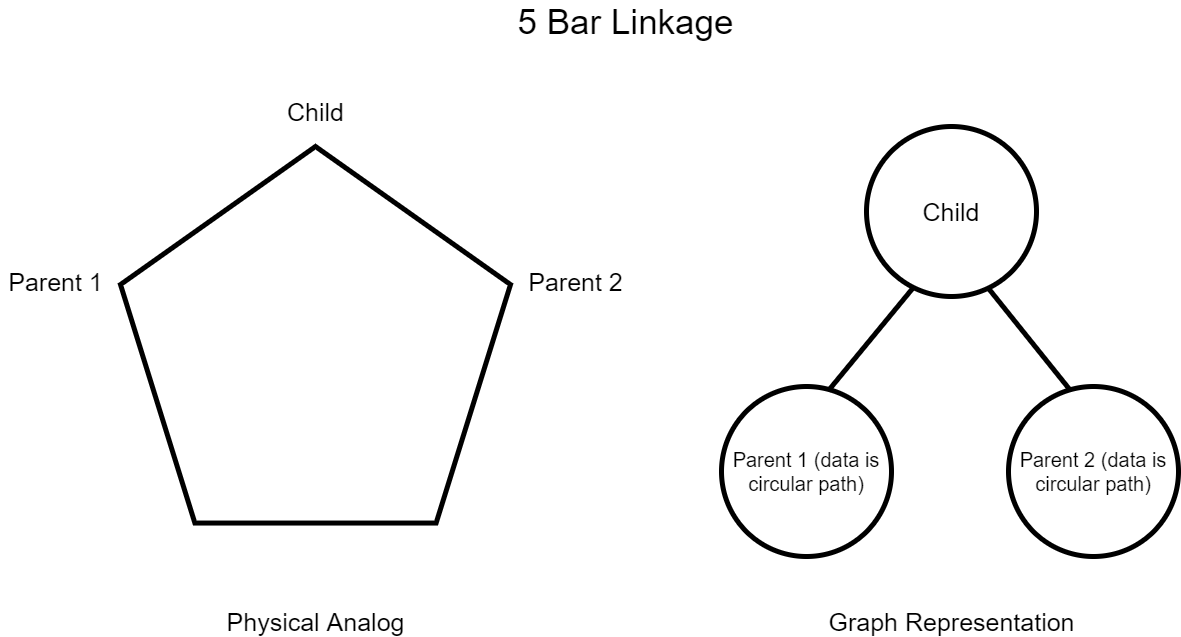

The diagram above was exported from draw.io. Its source (the exported page's mxGraphModel, read from the mxfile embedded in the PNG):
<mxGraphModel dx="2881" dy="1089" grid="1" gridSize="10" guides="1" tooltips="1" connect="1" arrows="1" fold="1" page="1" pageScale="1" pageWidth="850" pageHeight="1100" math="0" shadow="0">
  <root>
    <mxCell id="0" />
    <mxCell id="1" parent="0" />
    <mxCell id="migQWLlwbbS-f3-GcVuZ-1" value="&lt;font style=&quot;font-size: 25px&quot;&gt;Child&lt;/font&gt;" style="ellipse;whiteSpace=wrap;html=1;aspect=fixed;strokeWidth=5;" parent="1" vertex="1">
      <mxGeometry x="356" y="300" width="170" height="170" as="geometry" />
    </mxCell>
    <mxCell id="migQWLlwbbS-f3-GcVuZ-3" value="&lt;font style=&quot;font-size: 20px&quot;&gt;Parent 1 (data is circular path)&lt;/font&gt;" style="ellipse;whiteSpace=wrap;html=1;aspect=fixed;strokeWidth=5;" parent="1" vertex="1">
      <mxGeometry x="211" y="560" width="170" height="170" as="geometry" />
    </mxCell>
    <mxCell id="migQWLlwbbS-f3-GcVuZ-4" value="&lt;font style=&quot;font-size: 20px&quot;&gt;Parent 2 (data is circular path)&lt;/font&gt;" style="ellipse;whiteSpace=wrap;html=1;aspect=fixed;strokeWidth=5;" parent="1" vertex="1">
      <mxGeometry x="498" y="560" width="170" height="170" as="geometry" />
    </mxCell>
    <mxCell id="migQWLlwbbS-f3-GcVuZ-5" value="" style="endArrow=none;html=1;rounded=0;fontSize=25;strokeWidth=5;exitX=0.629;exitY=0.024;exitDx=0;exitDy=0;exitPerimeter=0;entryX=0.271;entryY=0.953;entryDx=0;entryDy=0;entryPerimeter=0;" parent="1" source="migQWLlwbbS-f3-GcVuZ-3" target="migQWLlwbbS-f3-GcVuZ-1" edge="1">
      <mxGeometry width="50" height="50" relative="1" as="geometry">
        <mxPoint x="320" y="520" as="sourcePoint" />
        <mxPoint x="390" y="490" as="targetPoint" />
      </mxGeometry>
    </mxCell>
    <mxCell id="migQWLlwbbS-f3-GcVuZ-6" value="" style="endArrow=none;html=1;rounded=0;fontSize=25;strokeWidth=5;exitX=0.365;exitY=0.024;exitDx=0;exitDy=0;exitPerimeter=0;entryX=0.718;entryY=0.953;entryDx=0;entryDy=0;entryPerimeter=0;" parent="1" source="migQWLlwbbS-f3-GcVuZ-4" target="migQWLlwbbS-f3-GcVuZ-1" edge="1">
      <mxGeometry width="50" height="50" relative="1" as="geometry">
        <mxPoint x="560" y="530" as="sourcePoint" />
        <mxPoint x="500" y="510" as="targetPoint" />
      </mxGeometry>
    </mxCell>
    <mxCell id="-sVD3-XQilqzXu6mLqgN-3" value="" style="whiteSpace=wrap;html=1;shape=mxgraph.basic.pentagon;fontSize=20;strokeWidth=5;fillColor=none;" parent="1" vertex="1">
      <mxGeometry x="-390" y="320" width="390" height="376.55" as="geometry" />
    </mxCell>
    <mxCell id="-sVD3-XQilqzXu6mLqgN-4" value="&lt;font style=&quot;font-size: 25px&quot;&gt;Parent 2&lt;/font&gt;" style="text;html=1;align=center;verticalAlign=middle;resizable=0;points=[];autosize=1;strokeColor=none;fillColor=none;fontSize=20;" parent="1" vertex="1">
      <mxGeometry x="10" y="440" width="110" height="30" as="geometry" />
    </mxCell>
    <mxCell id="-sVD3-XQilqzXu6mLqgN-5" value="&lt;font style=&quot;font-size: 25px&quot;&gt;Parent 1&lt;/font&gt;" style="text;html=1;align=center;verticalAlign=middle;resizable=0;points=[];autosize=1;strokeColor=none;fillColor=none;fontSize=20;" parent="1" vertex="1">
      <mxGeometry x="-510" y="440" width="110" height="30" as="geometry" />
    </mxCell>
    <mxCell id="-sVD3-XQilqzXu6mLqgN-6" value="&lt;font style=&quot;font-size: 25px&quot;&gt;Child&lt;/font&gt;" style="text;html=1;align=center;verticalAlign=middle;resizable=0;points=[];autosize=1;strokeColor=none;fillColor=none;fontSize=20;" parent="1" vertex="1">
      <mxGeometry x="-230" y="270" width="70" height="30" as="geometry" />
    </mxCell>
    <mxCell id="-sVD3-XQilqzXu6mLqgN-7" value="&lt;font style=&quot;font-size: 35px&quot;&gt;5 Bar Linkage&lt;/font&gt;" style="text;html=1;align=center;verticalAlign=middle;resizable=0;points=[];autosize=1;strokeColor=none;fillColor=none;fontSize=20;" parent="1" vertex="1">
      <mxGeometry y="180" width="230" height="30" as="geometry" />
    </mxCell>
    <mxCell id="-sVD3-XQilqzXu6mLqgN-8" value="&lt;font style=&quot;font-size: 25px&quot;&gt;Physical Analog&lt;/font&gt;" style="text;html=1;align=center;verticalAlign=middle;resizable=0;points=[];autosize=1;strokeColor=none;fillColor=none;fontSize=20;" parent="1" vertex="1">
      <mxGeometry x="-290" y="780" width="190" height="30" as="geometry" />
    </mxCell>
    <mxCell id="-sVD3-XQilqzXu6mLqgN-9" value="&lt;font style=&quot;font-size: 25px&quot;&gt;Graph Representation&lt;/font&gt;" style="text;html=1;align=center;verticalAlign=middle;resizable=0;points=[];autosize=1;strokeColor=none;fillColor=none;fontSize=20;" parent="1" vertex="1">
      <mxGeometry x="311" y="780" width="260" height="30" as="geometry" />
    </mxCell>
  </root>
</mxGraphModel>